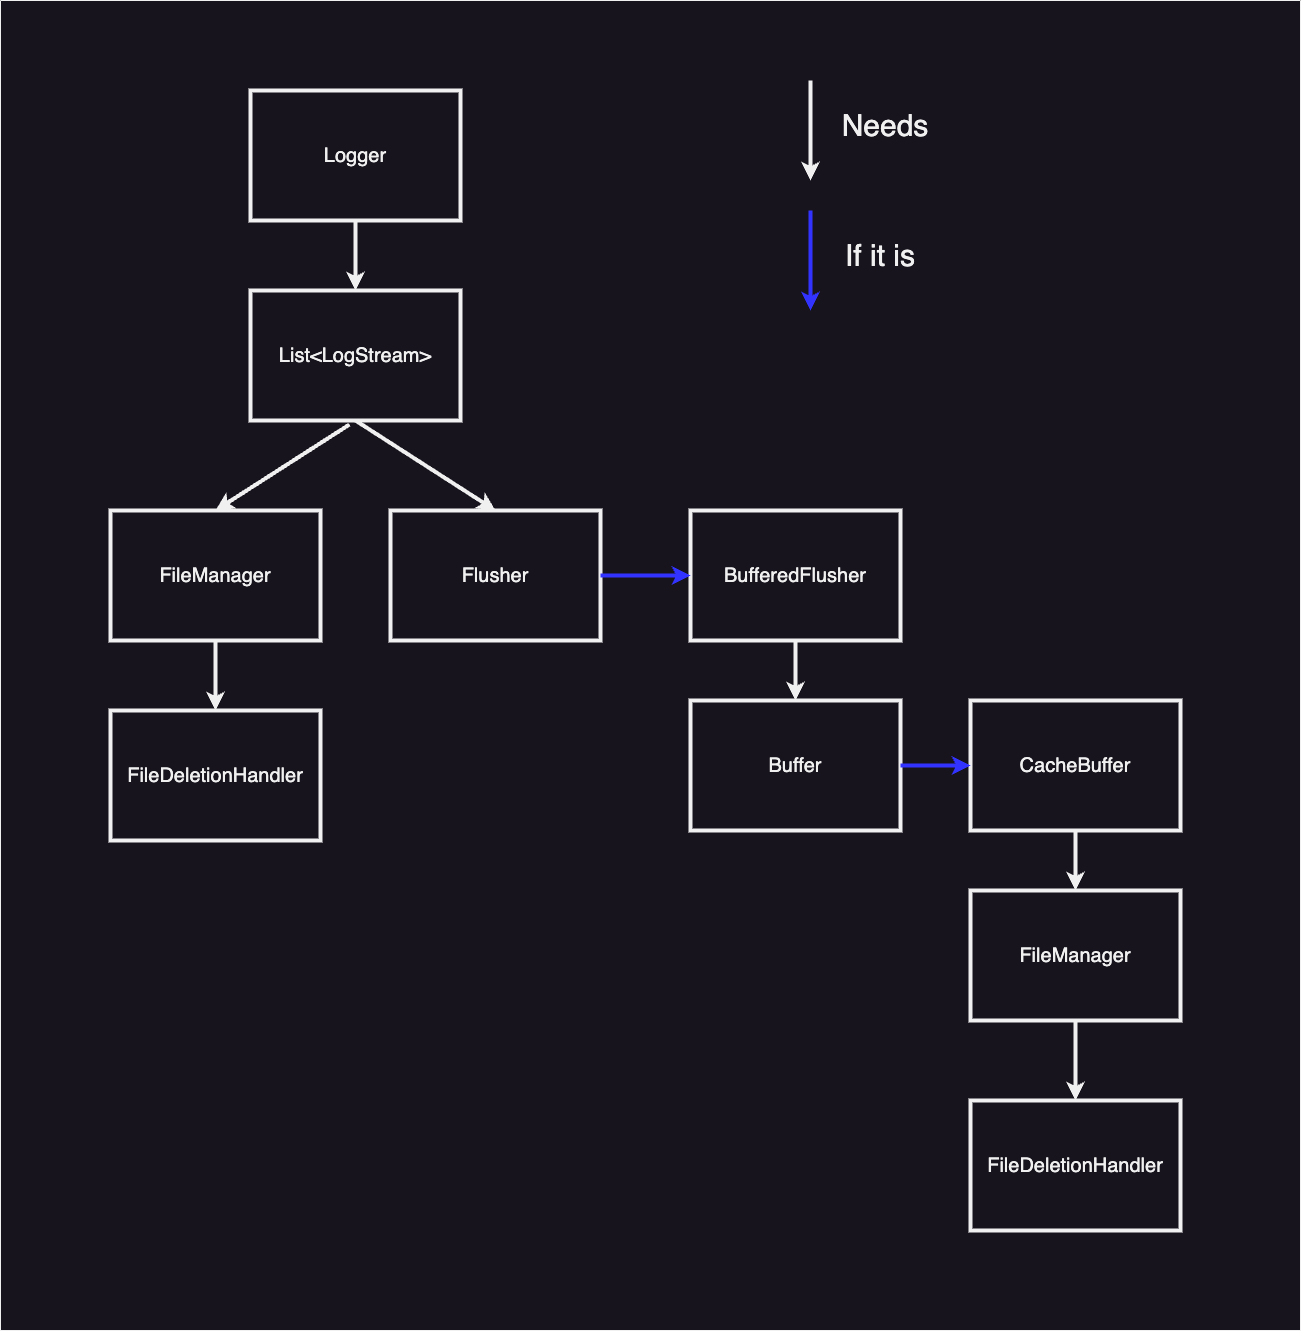

The diagram above was exported from draw.io. Its source (the exported page's mxGraphModel, read from the mxfile embedded in the PNG):
<mxGraphModel dx="3457" dy="2502" grid="1" gridSize="10" guides="1" tooltips="1" connect="1" arrows="1" fold="1" page="1" pageScale="1" pageWidth="850" pageHeight="1100" math="0" shadow="0">
  <root>
    <mxCell id="0" />
    <mxCell id="1" parent="0" />
    <mxCell id="axWGywQyfgOyVkmVQFuA-2" value="&lt;font style=&quot;font-size: 20px;&quot;&gt;Logger&lt;/font&gt;" style="rounded=0;whiteSpace=wrap;html=1;strokeWidth=4;" parent="1" vertex="1">
      <mxGeometry x="160" y="80" width="210" height="130" as="geometry" />
    </mxCell>
    <mxCell id="0UH3N5RjRKke-KTyvhfS-3" value="" style="endArrow=classic;html=1;rounded=0;exitX=0.5;exitY=1;exitDx=0;exitDy=0;entryX=0.5;entryY=0;entryDx=0;entryDy=0;strokeWidth=4;" parent="1" source="axWGywQyfgOyVkmVQFuA-2" target="0UH3N5RjRKke-KTyvhfS-6" edge="1">
      <mxGeometry width="50" height="50" relative="1" as="geometry">
        <mxPoint x="220" y="430" as="sourcePoint" />
        <mxPoint x="265" y="270" as="targetPoint" />
      </mxGeometry>
    </mxCell>
    <mxCell id="0UH3N5RjRKke-KTyvhfS-4" value="" style="endArrow=classic;html=1;rounded=0;exitX=0.5;exitY=1;exitDx=0;exitDy=0;strokeWidth=4;" parent="1" edge="1">
      <mxGeometry width="50" height="50" relative="1" as="geometry">
        <mxPoint x="720" y="70" as="sourcePoint" />
        <mxPoint x="720" y="170" as="targetPoint" />
      </mxGeometry>
    </mxCell>
    <mxCell id="0UH3N5RjRKke-KTyvhfS-5" value="&lt;font style=&quot;font-size: 30px;&quot;&gt;Needs&lt;/font&gt;" style="text;html=1;strokeColor=none;fillColor=none;align=center;verticalAlign=middle;whiteSpace=wrap;rounded=0;" parent="1" vertex="1">
      <mxGeometry x="740" y="100" width="110" height="30" as="geometry" />
    </mxCell>
    <mxCell id="0UH3N5RjRKke-KTyvhfS-6" value="&lt;font style=&quot;font-size: 20px;&quot;&gt;List&amp;lt;LogStream&amp;gt;&lt;/font&gt;" style="rounded=0;whiteSpace=wrap;html=1;strokeWidth=4;" parent="1" vertex="1">
      <mxGeometry x="160" y="280" width="210" height="130" as="geometry" />
    </mxCell>
    <mxCell id="0UH3N5RjRKke-KTyvhfS-15" value="&lt;font style=&quot;font-size: 20px;&quot;&gt;BufferedFlusher&lt;/font&gt;" style="rounded=0;whiteSpace=wrap;html=1;strokeWidth=4;" parent="1" vertex="1">
      <mxGeometry x="600" y="500" width="210" height="130" as="geometry" />
    </mxCell>
    <mxCell id="0UH3N5RjRKke-KTyvhfS-18" value="&lt;font style=&quot;font-size: 20px;&quot;&gt;Flusher&lt;/font&gt;" style="rounded=0;whiteSpace=wrap;html=1;strokeWidth=4;" parent="1" vertex="1">
      <mxGeometry x="300" y="500" width="210" height="130" as="geometry" />
    </mxCell>
    <mxCell id="0UH3N5RjRKke-KTyvhfS-21" value="" style="endArrow=classic;html=1;rounded=0;entryX=0.5;entryY=0;entryDx=0;entryDy=0;exitX=0.5;exitY=1;exitDx=0;exitDy=0;strokeWidth=4;" parent="1" source="0UH3N5RjRKke-KTyvhfS-6" target="0UH3N5RjRKke-KTyvhfS-18" edge="1">
      <mxGeometry width="50" height="50" relative="1" as="geometry">
        <mxPoint x="260" y="430" as="sourcePoint" />
        <mxPoint x="265" y="640" as="targetPoint" />
      </mxGeometry>
    </mxCell>
    <mxCell id="0UH3N5RjRKke-KTyvhfS-22" value="" style="endArrow=classic;html=1;rounded=0;exitX=0.5;exitY=1;exitDx=0;exitDy=0;strokeColor=#3333FF;strokeWidth=4;" parent="1" edge="1">
      <mxGeometry width="50" height="50" relative="1" as="geometry">
        <mxPoint x="720" y="200" as="sourcePoint" />
        <mxPoint x="720" y="300" as="targetPoint" />
      </mxGeometry>
    </mxCell>
    <mxCell id="0UH3N5RjRKke-KTyvhfS-23" value="&lt;font style=&quot;font-size: 30px;&quot;&gt;If it is&lt;/font&gt;" style="text;html=1;strokeColor=none;fillColor=none;align=center;verticalAlign=middle;whiteSpace=wrap;rounded=0;" parent="1" vertex="1">
      <mxGeometry x="740" y="230" width="100" height="30" as="geometry" />
    </mxCell>
    <mxCell id="0UH3N5RjRKke-KTyvhfS-25" value="&lt;font style=&quot;font-size: 20px;&quot;&gt;FileManager&lt;/font&gt;" style="rounded=0;whiteSpace=wrap;html=1;strokeWidth=4;" parent="1" vertex="1">
      <mxGeometry x="20" y="500" width="210" height="130" as="geometry" />
    </mxCell>
    <mxCell id="0UH3N5RjRKke-KTyvhfS-26" value="" style="endArrow=classic;html=1;rounded=0;exitX=0.471;exitY=1.031;exitDx=0;exitDy=0;entryX=0.5;entryY=0;entryDx=0;entryDy=0;exitPerimeter=0;strokeWidth=4;" parent="1" source="0UH3N5RjRKke-KTyvhfS-6" target="0UH3N5RjRKke-KTyvhfS-25" edge="1">
      <mxGeometry width="50" height="50" relative="1" as="geometry">
        <mxPoint x="265" y="590" as="sourcePoint" />
        <mxPoint x="-85" y="640" as="targetPoint" />
      </mxGeometry>
    </mxCell>
    <mxCell id="0UH3N5RjRKke-KTyvhfS-27" value="" style="endArrow=classic;html=1;rounded=0;strokeColor=#3333FF;exitX=1;exitY=0.5;exitDx=0;exitDy=0;entryX=0;entryY=0.5;entryDx=0;entryDy=0;strokeWidth=4;" parent="1" source="0UH3N5RjRKke-KTyvhfS-18" target="0UH3N5RjRKke-KTyvhfS-15" edge="1">
      <mxGeometry width="50" height="50" relative="1" as="geometry">
        <mxPoint x="570" y="550" as="sourcePoint" />
        <mxPoint x="590" y="565" as="targetPoint" />
      </mxGeometry>
    </mxCell>
    <mxCell id="0UH3N5RjRKke-KTyvhfS-28" value="&lt;font style=&quot;font-size: 20px;&quot;&gt;Buffer&lt;/font&gt;" style="rounded=0;whiteSpace=wrap;html=1;strokeWidth=4;" parent="1" vertex="1">
      <mxGeometry x="600" y="690" width="210" height="130" as="geometry" />
    </mxCell>
    <mxCell id="0UH3N5RjRKke-KTyvhfS-30" value="" style="endArrow=classic;html=1;rounded=0;exitX=0.5;exitY=1;exitDx=0;exitDy=0;entryX=0.5;entryY=0;entryDx=0;entryDy=0;strokeWidth=4;" parent="1" source="0UH3N5RjRKke-KTyvhfS-15" target="0UH3N5RjRKke-KTyvhfS-28" edge="1">
      <mxGeometry width="50" height="50" relative="1" as="geometry">
        <mxPoint x="704.5" y="650" as="sourcePoint" />
        <mxPoint x="705" y="680" as="targetPoint" />
      </mxGeometry>
    </mxCell>
    <mxCell id="0UH3N5RjRKke-KTyvhfS-31" value="&lt;font style=&quot;font-size: 20px;&quot;&gt;CacheBuffer&lt;/font&gt;" style="rounded=0;whiteSpace=wrap;html=1;strokeWidth=4;" parent="1" vertex="1">
      <mxGeometry x="880" y="690" width="210" height="130" as="geometry" />
    </mxCell>
    <mxCell id="0UH3N5RjRKke-KTyvhfS-32" value="" style="endArrow=classic;html=1;rounded=0;strokeColor=#3333FF;exitX=1;exitY=0.5;exitDx=0;exitDy=0;entryX=0;entryY=0.5;entryDx=0;entryDy=0;strokeWidth=4;" parent="1" source="0UH3N5RjRKke-KTyvhfS-28" target="0UH3N5RjRKke-KTyvhfS-31" edge="1">
      <mxGeometry width="50" height="50" relative="1" as="geometry">
        <mxPoint x="860" y="745" as="sourcePoint" />
        <mxPoint x="940" y="745" as="targetPoint" />
      </mxGeometry>
    </mxCell>
    <mxCell id="0UH3N5RjRKke-KTyvhfS-33" value="&lt;font style=&quot;font-size: 20px;&quot;&gt;FileManager&lt;/font&gt;" style="rounded=0;whiteSpace=wrap;html=1;strokeWidth=4;" parent="1" vertex="1">
      <mxGeometry x="880" y="880" width="210" height="130" as="geometry" />
    </mxCell>
    <mxCell id="0UH3N5RjRKke-KTyvhfS-34" value="" style="endArrow=classic;html=1;rounded=0;exitX=0.5;exitY=1;exitDx=0;exitDy=0;entryX=0.5;entryY=0;entryDx=0;entryDy=0;strokeWidth=4;" parent="1" source="0UH3N5RjRKke-KTyvhfS-31" target="0UH3N5RjRKke-KTyvhfS-33" edge="1">
      <mxGeometry width="50" height="50" relative="1" as="geometry">
        <mxPoint x="985" y="840" as="sourcePoint" />
        <mxPoint x="985" y="890" as="targetPoint" />
      </mxGeometry>
    </mxCell>
    <mxCell id="0UH3N5RjRKke-KTyvhfS-35" value="&lt;font style=&quot;font-size: 20px;&quot;&gt;FileDeletionHandler&lt;/font&gt;" style="rounded=0;whiteSpace=wrap;html=1;strokeWidth=4;" parent="1" vertex="1">
      <mxGeometry x="880" y="1090" width="210" height="130" as="geometry" />
    </mxCell>
    <mxCell id="0UH3N5RjRKke-KTyvhfS-36" value="" style="endArrow=classic;html=1;rounded=0;exitX=0.5;exitY=1;exitDx=0;exitDy=0;entryX=0.5;entryY=0;entryDx=0;entryDy=0;strokeWidth=4;" parent="1" source="0UH3N5RjRKke-KTyvhfS-33" target="0UH3N5RjRKke-KTyvhfS-35" edge="1">
      <mxGeometry width="50" height="50" relative="1" as="geometry">
        <mxPoint x="985" y="1030" as="sourcePoint" />
        <mxPoint x="985" y="1100" as="targetPoint" />
      </mxGeometry>
    </mxCell>
    <mxCell id="0UH3N5RjRKke-KTyvhfS-37" value="&lt;font style=&quot;font-size: 20px;&quot;&gt;FileDeletionHandler&lt;/font&gt;" style="rounded=0;whiteSpace=wrap;html=1;strokeWidth=4;" parent="1" vertex="1">
      <mxGeometry x="20" y="700" width="210" height="130" as="geometry" />
    </mxCell>
    <mxCell id="0UH3N5RjRKke-KTyvhfS-38" value="" style="endArrow=classic;html=1;rounded=0;exitX=0.5;exitY=1;exitDx=0;exitDy=0;entryX=0.5;entryY=0;entryDx=0;entryDy=0;strokeWidth=4;" parent="1" source="0UH3N5RjRKke-KTyvhfS-25" target="0UH3N5RjRKke-KTyvhfS-37" edge="1">
      <mxGeometry width="50" height="50" relative="1" as="geometry">
        <mxPoint x="115" y="680" as="sourcePoint" />
        <mxPoint x="115" y="770" as="targetPoint" />
      </mxGeometry>
    </mxCell>
    <mxCell id="8vXLaT9iyAb4YifdiSJR-4" value="" style="swimlane;startSize=0;" vertex="1" parent="1">
      <mxGeometry x="-90" y="-10" width="1300" height="1330" as="geometry" />
    </mxCell>
  </root>
</mxGraphModel>